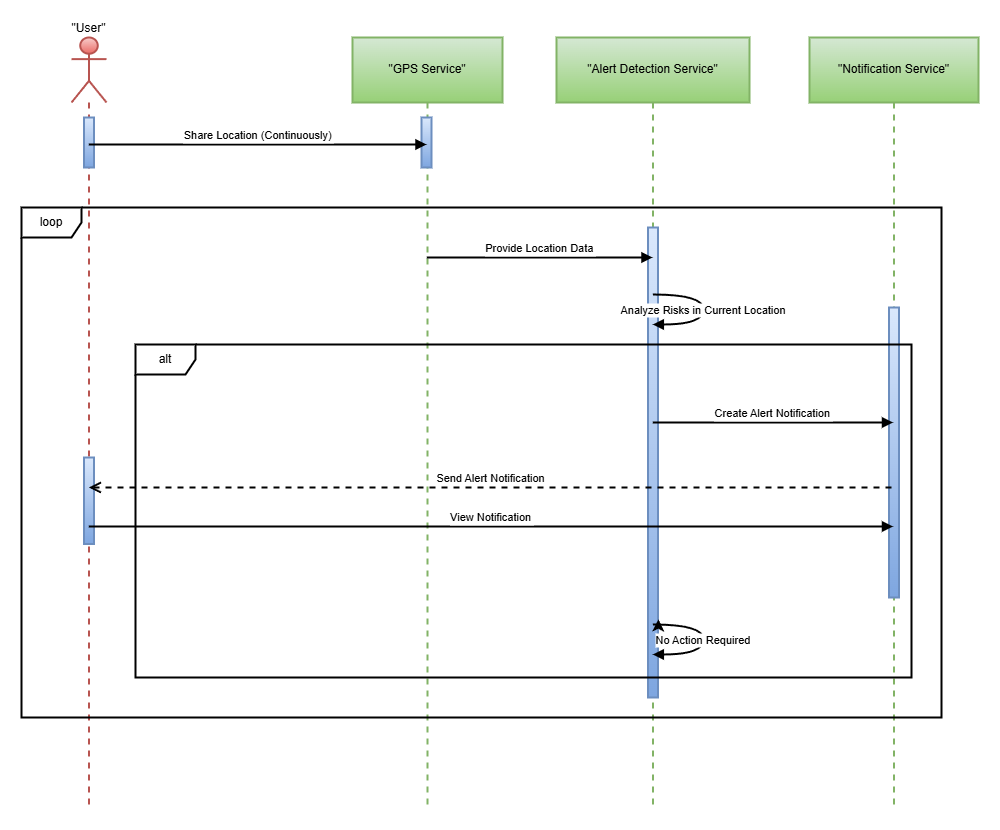

The diagram above was exported from draw.io. Its source (the exported page's mxGraphModel, read from the mxfile embedded in the PNG):
<mxGraphModel dx="2537" dy="889" grid="1" gridSize="10" guides="1" tooltips="1" connect="1" arrows="1" fold="1" page="1" pageScale="1" pageWidth="850" pageHeight="1100" math="0" shadow="0">
  <root>
    <mxCell id="0" />
    <mxCell id="1" parent="0" />
    <mxCell id="5AY4bfSW4wdJ0zaiD-tH-68" value="&quot;User&quot;" style="shape=umlLifeline;perimeter=lifelinePerimeter;whiteSpace=wrap;container=1;dropTarget=0;collapsible=0;recursiveResize=0;outlineConnect=0;portConstraint=eastwest;newEdgeStyle={&quot;edgeStyle&quot;:&quot;elbowEdgeStyle&quot;,&quot;elbow&quot;:&quot;vertical&quot;,&quot;curved&quot;:0,&quot;rounded&quot;:0};participant=umlActor;verticalAlign=bottom;labelPosition=center;verticalLabelPosition=top;align=center;size=65;fillColor=#f8cecc;gradientColor=#ea6b66;strokeColor=#b85450;strokeWidth=2;" vertex="1" parent="1">
      <mxGeometry x="20" y="790" width="35" height="772" as="geometry" />
    </mxCell>
    <mxCell id="5AY4bfSW4wdJ0zaiD-tH-96" value="" style="html=1;points=[[0,0,0,0,5],[0,1,0,0,-5],[1,0,0,0,5],[1,1,0,0,-5]];perimeter=orthogonalPerimeter;outlineConnect=0;targetShapes=umlLifeline;portConstraint=eastwest;newEdgeStyle={&quot;curved&quot;:0,&quot;rounded&quot;:0};fillColor=#dae8fc;gradientColor=#7ea6e0;strokeColor=#6c8ebf;strokeWidth=2;" vertex="1" parent="5AY4bfSW4wdJ0zaiD-tH-68">
      <mxGeometry x="12.5" y="420" width="10" height="86.5" as="geometry" />
    </mxCell>
    <mxCell id="5AY4bfSW4wdJ0zaiD-tH-97" value="" style="html=1;points=[[0,0,0,0,5],[0,1,0,0,-5],[1,0,0,0,5],[1,1,0,0,-5]];perimeter=orthogonalPerimeter;outlineConnect=0;targetShapes=umlLifeline;portConstraint=eastwest;newEdgeStyle={&quot;curved&quot;:0,&quot;rounded&quot;:0};fillColor=#dae8fc;gradientColor=#7ea6e0;strokeColor=#6c8ebf;strokeWidth=2;" vertex="1" parent="5AY4bfSW4wdJ0zaiD-tH-68">
      <mxGeometry x="12.5" y="80" width="10" height="50" as="geometry" />
    </mxCell>
    <mxCell id="5AY4bfSW4wdJ0zaiD-tH-69" value="&quot;GPS Service&quot;" style="shape=umlLifeline;perimeter=lifelinePerimeter;whiteSpace=wrap;container=1;dropTarget=0;collapsible=0;recursiveResize=0;outlineConnect=0;portConstraint=eastwest;newEdgeStyle={&quot;edgeStyle&quot;:&quot;elbowEdgeStyle&quot;,&quot;elbow&quot;:&quot;vertical&quot;,&quot;curved&quot;:0,&quot;rounded&quot;:0};size=65;fillColor=#d5e8d4;gradientColor=#97d077;strokeColor=#82b366;strokeWidth=2;" vertex="1" parent="1">
      <mxGeometry x="301" y="790" width="150" height="772" as="geometry" />
    </mxCell>
    <mxCell id="5AY4bfSW4wdJ0zaiD-tH-101" value="" style="html=1;points=[[0,0,0,0,5],[0,1,0,0,-5],[1,0,0,0,5],[1,1,0,0,-5]];perimeter=orthogonalPerimeter;outlineConnect=0;targetShapes=umlLifeline;portConstraint=eastwest;newEdgeStyle={&quot;curved&quot;:0,&quot;rounded&quot;:0};fillColor=#dae8fc;gradientColor=#7ea6e0;strokeColor=#6c8ebf;strokeWidth=2;" vertex="1" parent="5AY4bfSW4wdJ0zaiD-tH-69">
      <mxGeometry x="69" y="80" width="10" height="50" as="geometry" />
    </mxCell>
    <mxCell id="5AY4bfSW4wdJ0zaiD-tH-70" value="&quot;Alert Detection Service&quot;" style="shape=umlLifeline;perimeter=lifelinePerimeter;whiteSpace=wrap;container=1;dropTarget=0;collapsible=0;recursiveResize=0;outlineConnect=0;portConstraint=eastwest;newEdgeStyle={&quot;edgeStyle&quot;:&quot;elbowEdgeStyle&quot;,&quot;elbow&quot;:&quot;vertical&quot;,&quot;curved&quot;:0,&quot;rounded&quot;:0};size=65;fillColor=#d5e8d4;gradientColor=#97d077;strokeColor=#82b366;strokeWidth=2;" vertex="1" parent="1">
      <mxGeometry x="505" y="790" width="193" height="772" as="geometry" />
    </mxCell>
    <mxCell id="5AY4bfSW4wdJ0zaiD-tH-102" value="" style="html=1;points=[[0,0,0,0,5],[0,1,0,0,-5],[1,0,0,0,5],[1,1,0,0,-5]];perimeter=orthogonalPerimeter;outlineConnect=0;targetShapes=umlLifeline;portConstraint=eastwest;newEdgeStyle={&quot;curved&quot;:0,&quot;rounded&quot;:0};fillColor=#dae8fc;gradientColor=#7ea6e0;strokeColor=#6c8ebf;strokeWidth=2;" vertex="1" parent="5AY4bfSW4wdJ0zaiD-tH-70">
      <mxGeometry x="91.5" y="190" width="10" height="470" as="geometry" />
    </mxCell>
    <mxCell id="5AY4bfSW4wdJ0zaiD-tH-71" value="&quot;Notification Service&quot;" style="shape=umlLifeline;perimeter=lifelinePerimeter;whiteSpace=wrap;container=1;dropTarget=0;collapsible=0;recursiveResize=0;outlineConnect=0;portConstraint=eastwest;newEdgeStyle={&quot;edgeStyle&quot;:&quot;elbowEdgeStyle&quot;,&quot;elbow&quot;:&quot;vertical&quot;,&quot;curved&quot;:0,&quot;rounded&quot;:0};size=65;fillColor=#d5e8d4;gradientColor=#97d077;strokeColor=#82b366;strokeWidth=2;" vertex="1" parent="1">
      <mxGeometry x="758" y="790" width="169" height="772" as="geometry" />
    </mxCell>
    <mxCell id="5AY4bfSW4wdJ0zaiD-tH-103" value="" style="html=1;points=[[0,0,0,0,5],[0,1,0,0,-5],[1,0,0,0,5],[1,1,0,0,-5]];perimeter=orthogonalPerimeter;outlineConnect=0;targetShapes=umlLifeline;portConstraint=eastwest;newEdgeStyle={&quot;curved&quot;:0,&quot;rounded&quot;:0};fillColor=#dae8fc;gradientColor=#7ea6e0;strokeColor=#6c8ebf;strokeWidth=2;" vertex="1" parent="5AY4bfSW4wdJ0zaiD-tH-71">
      <mxGeometry x="79.5" y="270" width="10" height="290" as="geometry" />
    </mxCell>
    <mxCell id="5AY4bfSW4wdJ0zaiD-tH-77" value="Share Location (Continuously)" style="verticalAlign=bottom;edgeStyle=elbowEdgeStyle;elbow=vertical;curved=0;rounded=0;endArrow=block;strokeWidth=2;" edge="1" parent="1" source="5AY4bfSW4wdJ0zaiD-tH-68" target="5AY4bfSW4wdJ0zaiD-tH-69">
      <mxGeometry relative="1" as="geometry">
        <Array as="points">
          <mxPoint x="244" y="897" />
        </Array>
      </mxGeometry>
    </mxCell>
    <mxCell id="5AY4bfSW4wdJ0zaiD-tH-79" value="Provide Location Data" style="verticalAlign=bottom;edgeStyle=elbowEdgeStyle;elbow=vertical;curved=0;rounded=0;endArrow=block;strokeWidth=2;" edge="1" parent="1">
      <mxGeometry relative="1" as="geometry">
        <Array as="points">
          <mxPoint x="497" y="1010" />
        </Array>
        <mxPoint x="375.32352941176487" y="1010" as="sourcePoint" />
        <mxPoint x="600.9999999999995" y="1010" as="targetPoint" />
      </mxGeometry>
    </mxCell>
    <mxCell id="5AY4bfSW4wdJ0zaiD-tH-81" value="Analyze Risks in Current Location" style="curved=1;endArrow=block;rounded=0;strokeWidth=2;" edge="1" parent="1" source="5AY4bfSW4wdJ0zaiD-tH-70" target="5AY4bfSW4wdJ0zaiD-tH-70">
      <mxGeometry relative="1" as="geometry">
        <Array as="points">
          <mxPoint x="652" y="1047" />
          <mxPoint x="652" y="1077" />
        </Array>
      </mxGeometry>
    </mxCell>
    <mxCell id="5AY4bfSW4wdJ0zaiD-tH-83" value="Create Alert Notification" style="verticalAlign=bottom;edgeStyle=elbowEdgeStyle;elbow=vertical;curved=0;rounded=0;endArrow=block;strokeWidth=2;" edge="1" parent="1" source="5AY4bfSW4wdJ0zaiD-tH-70" target="5AY4bfSW4wdJ0zaiD-tH-71">
      <mxGeometry relative="1" as="geometry">
        <Array as="points">
          <mxPoint x="730" y="1175" />
        </Array>
      </mxGeometry>
    </mxCell>
    <mxCell id="5AY4bfSW4wdJ0zaiD-tH-87" value="View Notification" style="verticalAlign=bottom;edgeStyle=elbowEdgeStyle;elbow=vertical;curved=0;rounded=0;endArrow=block;strokeWidth=2;" edge="1" parent="1" source="5AY4bfSW4wdJ0zaiD-tH-68" target="5AY4bfSW4wdJ0zaiD-tH-71">
      <mxGeometry relative="1" as="geometry">
        <Array as="points">
          <mxPoint x="477" y="1279" />
        </Array>
      </mxGeometry>
    </mxCell>
    <mxCell id="5AY4bfSW4wdJ0zaiD-tH-89" value="No Action Required" style="curved=1;endArrow=block;rounded=0;strokeWidth=2;" edge="1" parent="1" source="5AY4bfSW4wdJ0zaiD-tH-70" target="5AY4bfSW4wdJ0zaiD-tH-70">
      <mxGeometry relative="1" as="geometry">
        <Array as="points">
          <mxPoint x="652" y="1377" />
          <mxPoint x="652" y="1407" />
        </Array>
      </mxGeometry>
    </mxCell>
    <mxCell id="5AY4bfSW4wdJ0zaiD-tH-91" style="edgeStyle=orthogonalEdgeStyle;rounded=0;orthogonalLoop=1;jettySize=auto;html=1;exitX=1;exitY=0.5;exitDx=0;exitDy=0;entryX=1;entryY=0;entryDx=0;entryDy=0;strokeWidth=2;" edge="1" parent="5AY4bfSW4wdJ0zaiD-tH-89">
      <mxGeometry relative="1" as="geometry">
        <mxPoint x="608.9999999999882" y="1376.8275862068965" as="sourcePoint" />
        <mxPoint x="606.9497474682798" y="1371.8778387386162" as="targetPoint" />
      </mxGeometry>
    </mxCell>
    <mxCell id="5AY4bfSW4wdJ0zaiD-tH-92" value="Send Alert Notification" style="html=1;verticalAlign=bottom;endArrow=open;dashed=1;endSize=8;curved=0;rounded=0;strokeWidth=2;" edge="1" parent="1" target="5AY4bfSW4wdJ0zaiD-tH-68">
      <mxGeometry relative="1" as="geometry">
        <mxPoint x="840" y="1240" as="sourcePoint" />
        <mxPoint x="760" y="1240" as="targetPoint" />
      </mxGeometry>
    </mxCell>
    <mxCell id="5AY4bfSW4wdJ0zaiD-tH-94" value="&lt;span style=&quot;text-wrap-mode: nowrap;&quot;&gt;loop&lt;/span&gt;" style="shape=umlFrame;whiteSpace=wrap;html=1;pointerEvents=0;strokeWidth=2;" vertex="1" parent="1">
      <mxGeometry x="-30" y="960" width="920" height="510" as="geometry" />
    </mxCell>
    <mxCell id="5AY4bfSW4wdJ0zaiD-tH-95" value="&lt;span style=&quot;text-wrap-mode: nowrap;&quot;&gt;alt&lt;/span&gt;" style="shape=umlFrame;whiteSpace=wrap;html=1;pointerEvents=0;strokeWidth=2;" vertex="1" parent="1">
      <mxGeometry x="84" y="1097" width="776" height="333" as="geometry" />
    </mxCell>
  </root>
</mxGraphModel>